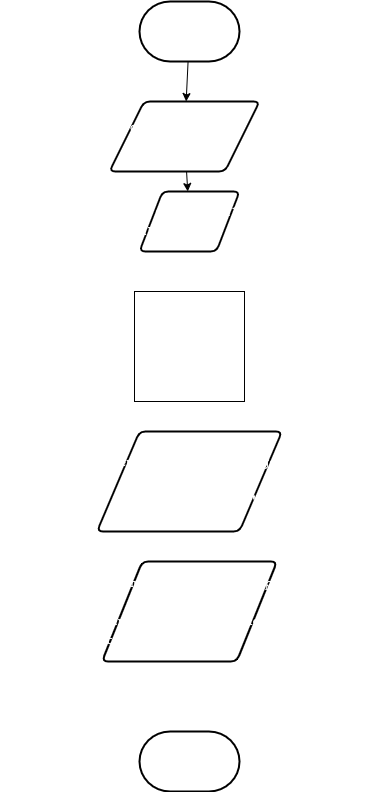

The diagram above was exported from draw.io. Its source (the exported page's mxGraphModel, read from the mxfile embedded in the PNG):
<mxGraphModel dx="1495" dy="1001" grid="1" gridSize="10" guides="1" tooltips="1" connect="1" arrows="1" fold="1" page="1" pageScale="1" pageWidth="850" pageHeight="1100" math="0" shadow="0">
  <root>
    <mxCell id="0" />
    <mxCell id="1" parent="0" />
    <mxCell id="7" style="edgeStyle=none;html=1;" parent="1" source="2" target="3" edge="1">
      <mxGeometry relative="1" as="geometry" />
    </mxCell>
    <mxCell id="2" value="&lt;font color=&quot;#ffffff&quot;&gt;start&lt;/font&gt;" style="strokeWidth=2;html=1;shape=mxgraph.flowchart.terminator;whiteSpace=wrap;" parent="1" vertex="1">
      <mxGeometry x="300" y="260" width="100" height="60" as="geometry" />
    </mxCell>
    <mxCell id="14" style="edgeStyle=none;html=1;fontColor=#000000;" parent="1" source="3" target="12" edge="1">
      <mxGeometry relative="1" as="geometry" />
    </mxCell>
    <mxCell id="3" value="&lt;div style=&quot;font-family: &amp;quot;consolas&amp;quot; , &amp;quot;courier new&amp;quot; , monospace ; font-weight: normal ; font-size: 14px ; line-height: 19px&quot;&gt;&lt;div&gt;&lt;div style=&quot;font-family: &amp;quot;consolas&amp;quot; , &amp;quot;courier new&amp;quot; , monospace ; line-height: 19px&quot;&gt;&lt;div&gt;    &lt;font color=&quot;#ffffff&quot;&gt;const image = feeling.icon&lt;/font&gt;&lt;/div&gt;&lt;div style=&quot;background-color: rgb(30 , 30 , 30) ; color: rgb(212 , 212 , 212)&quot;&gt;&lt;/div&gt;&lt;/div&gt;&lt;/div&gt;&lt;div style=&quot;background-color: rgb(30 , 30 , 30) ; color: rgb(212 , 212 , 212)&quot;&gt;&lt;span style=&quot;color: #d4d4d4&quot;&gt;&lt;/span&gt;&lt;/div&gt;&lt;/div&gt;" style="shape=parallelogram;html=1;strokeWidth=2;perimeter=parallelogramPerimeter;whiteSpace=wrap;rounded=1;arcSize=12;size=0.23;" parent="1" vertex="1">
      <mxGeometry x="270" y="360" width="150" height="70" as="geometry" />
    </mxCell>
    <mxCell id="9" style="edgeStyle=none;html=1;strokeColor=#FFFFFF;" parent="1" target="5" edge="1">
      <mxGeometry relative="1" as="geometry">
        <mxPoint x="350" y="791" as="sourcePoint" />
      </mxGeometry>
    </mxCell>
    <mxCell id="10" style="edgeStyle=none;html=1;strokeColor=#FFFFFF;" parent="1" source="5" target="6" edge="1">
      <mxGeometry relative="1" as="geometry" />
    </mxCell>
    <mxCell id="5" value="&lt;div style=&quot;font-family: &amp;quot;consolas&amp;quot; , &amp;quot;courier new&amp;quot; , monospace ; font-weight: normal ; font-size: 14px ; line-height: 19px&quot;&gt;&lt;div&gt;&lt;font color=&quot;#ffffff&quot;&gt;document.getElementById(&quot;theTemp&quot;).innerHTML =&lt;/font&gt;&lt;/div&gt;&lt;div&gt;      &lt;font color=&quot;#ffffff&quot;&gt;&quot;The tempurature outside is &quot; + tempature2.toFixed(2) + &quot; °C!&quot;&lt;/font&gt;&lt;/div&gt;&lt;/div&gt;" style="shape=parallelogram;html=1;strokeWidth=2;perimeter=parallelogramPerimeter;whiteSpace=wrap;rounded=1;arcSize=12;size=0.23;" parent="1" vertex="1">
      <mxGeometry x="262.5" y="820" width="175" height="100" as="geometry" />
    </mxCell>
    <mxCell id="6" value="&lt;font color=&quot;#ffffff&quot;&gt;Stop&lt;/font&gt;" style="strokeWidth=2;html=1;shape=mxgraph.flowchart.terminator;whiteSpace=wrap;" parent="1" vertex="1">
      <mxGeometry x="300" y="990" width="100" height="60" as="geometry" />
    </mxCell>
    <mxCell id="20" style="edgeStyle=none;html=1;entryX=0.5;entryY=0;entryDx=0;entryDy=0;strokeColor=#FFFFFF;fontColor=#FFFFFF;" edge="1" parent="1" source="12" target="18">
      <mxGeometry relative="1" as="geometry" />
    </mxCell>
    <mxCell id="12" value="&lt;div style=&quot;font-family: &amp;quot;consolas&amp;quot; , &amp;quot;courier new&amp;quot; , monospace ; font-weight: normal ; font-size: 14px ; line-height: 19px&quot;&gt;&lt;div&gt;&lt;div style=&quot;font-family: &amp;quot;consolas&amp;quot; , &amp;quot;courier new&amp;quot; , monospace ; line-height: 19px&quot;&gt;&lt;font color=&quot;#ffffff&quot;&gt;let tempature1 = jsonData.main.temp&lt;/font&gt;&lt;/div&gt;&lt;/div&gt;&lt;div style=&quot;color: rgb(212 , 212 , 212) ; background-color: rgb(30 , 30 , 30)&quot;&gt;&lt;span style=&quot;color: #d4d4d4&quot;&gt;&lt;/span&gt;&lt;/div&gt;&lt;/div&gt;" style="shape=parallelogram;html=1;strokeWidth=2;perimeter=parallelogramPerimeter;whiteSpace=wrap;rounded=1;arcSize=12;size=0.23;" parent="1" vertex="1">
      <mxGeometry x="300" y="450" width="100" height="60" as="geometry" />
    </mxCell>
    <mxCell id="17" style="edgeStyle=none;html=1;entryX=0.5;entryY=0;entryDx=0;entryDy=0;fontColor=#000000;strokeColor=#FFFFFF;" parent="1" target="16" edge="1">
      <mxGeometry relative="1" as="geometry">
        <mxPoint x="350" y="640" as="sourcePoint" />
      </mxGeometry>
    </mxCell>
    <mxCell id="16" value="&lt;div style=&quot;font-family: &amp;quot;consolas&amp;quot; , &amp;quot;courier new&amp;quot; , monospace ; font-size: 14px ; line-height: 19px&quot;&gt;&lt;div&gt;&lt;font color=&quot;#ffffff&quot;&gt;document.getElementById(&quot;theImage&quot;).innerHTML =&lt;/font&gt;&lt;/div&gt;&lt;div&gt;      &lt;font color=&quot;#ffffff&quot;&gt;&quot;&amp;lt;img src='link&quot;&lt;/font&gt;&lt;/div&gt;&lt;/div&gt;" style="shape=parallelogram;html=1;strokeWidth=2;perimeter=parallelogramPerimeter;whiteSpace=wrap;rounded=1;arcSize=12;size=0.23;" parent="1" vertex="1">
      <mxGeometry x="257.5" y="690" width="185" height="100" as="geometry" />
    </mxCell>
    <mxCell id="18" value="&lt;span style=&quot;font-family: consolas, &amp;quot;courier new&amp;quot;, monospace; font-size: 14px;&quot;&gt;&lt;font color=&quot;#ffffff&quot;&gt;tempature2 = tempature1 - 273.15&lt;br&gt;&lt;/font&gt;&lt;br&gt;&lt;/span&gt;" style="whiteSpace=wrap;html=1;aspect=fixed;" parent="1" vertex="1">
      <mxGeometry x="295" y="550" width="110" height="110" as="geometry" />
    </mxCell>
  </root>
</mxGraphModel>